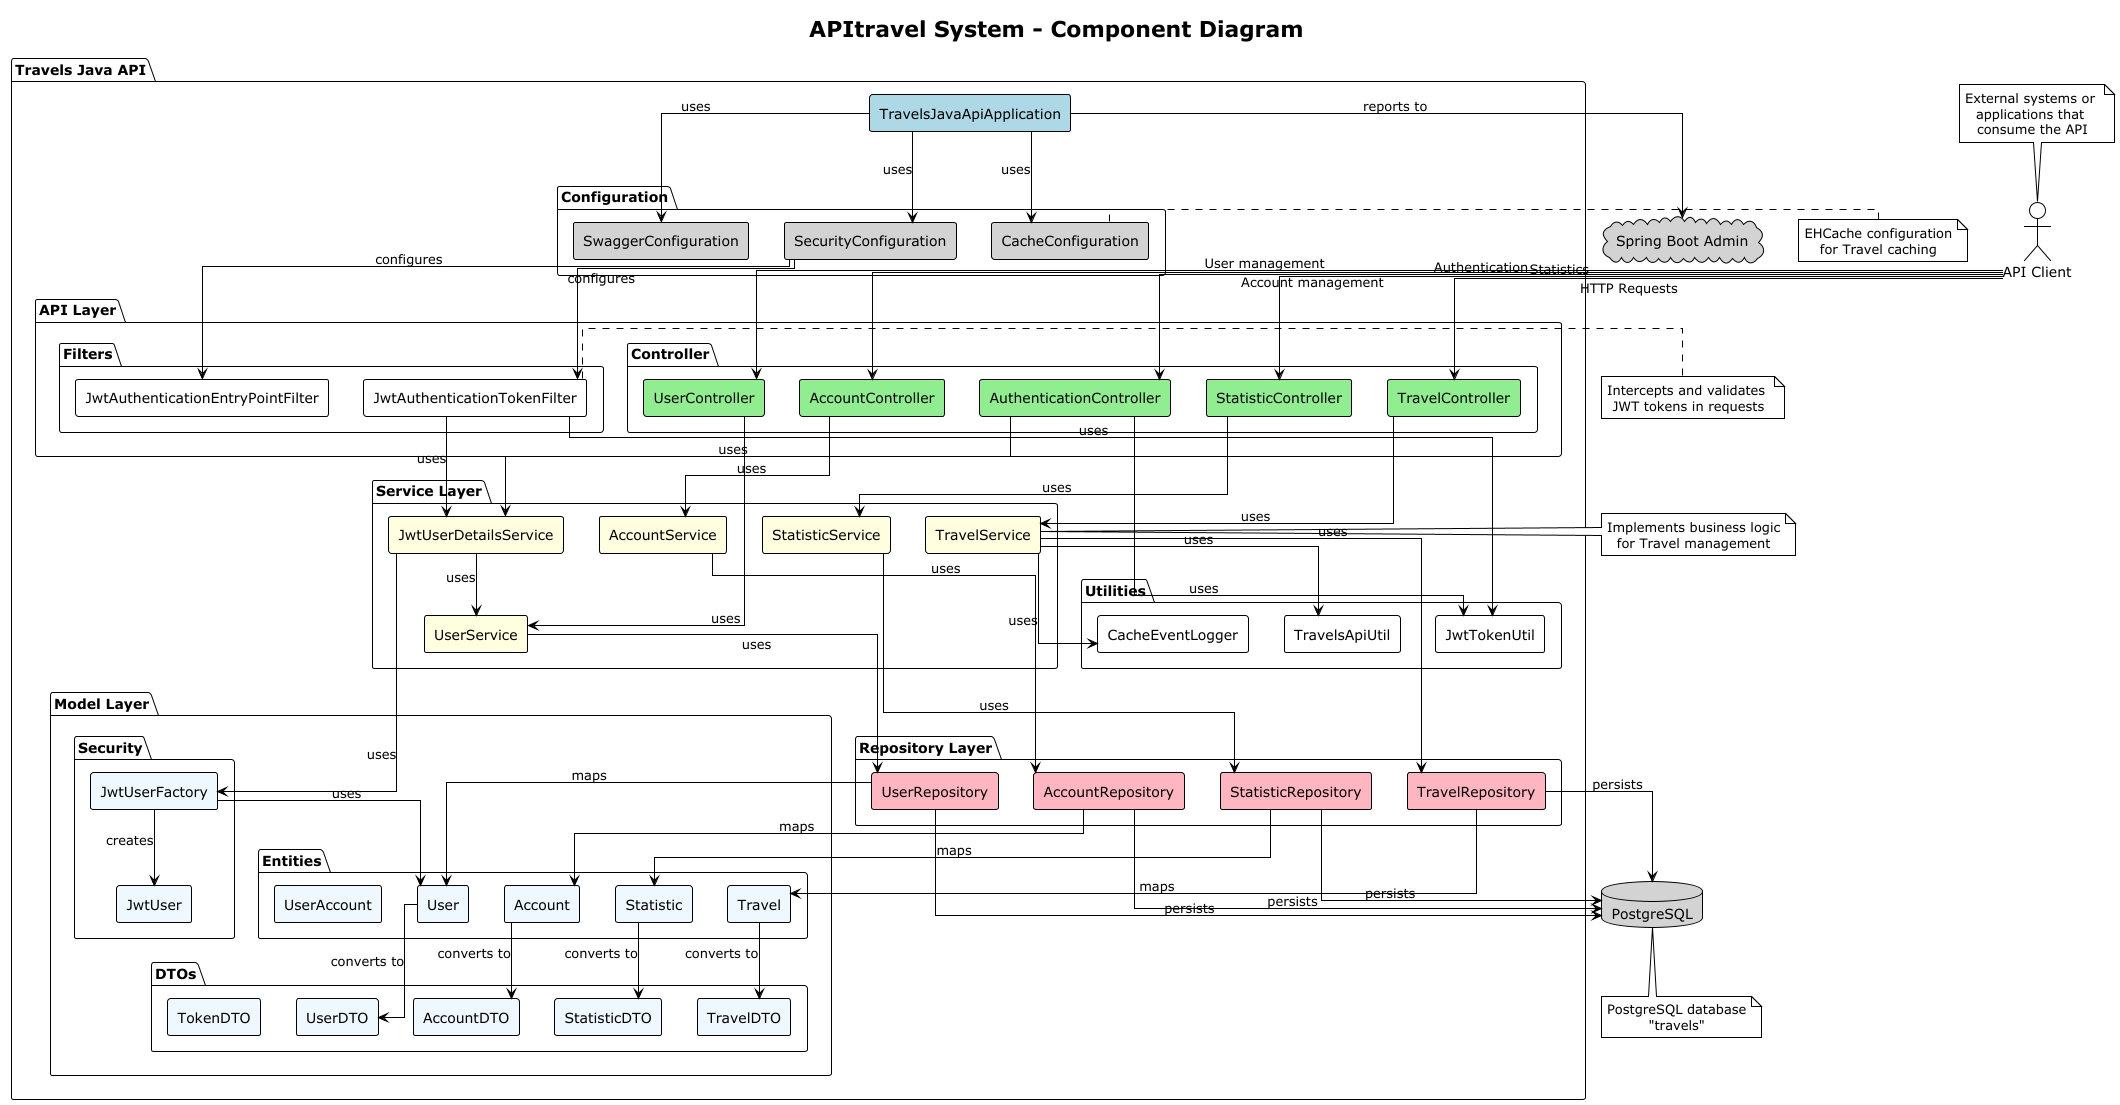

The diagram above was rendered by PlantUML. Its source (embedded in the PNG):
@startuml

!theme plain
skinparam componentStyle rectangle
skinparam defaultTextAlignment center
skinparam monochrome false
skinparam shadowing false
skinparam linetype ortho

title "APItravel System - Component Diagram"

package "Travels Java API" {
  [TravelsJavaApiApplication] as App #lightblue
  
  package "Configuration" {
    [SecurityConfiguration] as SecConfig #lightgrey
    [SwaggerConfiguration] as SwaggerConfig #lightgrey
    [CacheConfiguration] as CacheConfig #lightgrey
  }
  
  package "API Layer" {
    package "Controller" {
      [TravelController] as TravelCtrl #lightgreen
      [AccountController] as AccountCtrl #lightgreen
      [UserController] as UserCtrl #lightgreen
      [StatisticController] as StatisticsCtrl #lightgreen
      [AuthenticationController] as AuthCtrl #lightgreen
    }
    
    package "Filters" {
      [JwtAuthenticationTokenFilter] as JwtFilter #white
      [JwtAuthenticationEntryPointFilter] as JwtEntryPoint #white
    }
  }
  
  package "Service Layer" {
    [TravelService] as TravelSrv #lightyellow
    [AccountService] as AccountSrv #lightyellow
    [UserService] as UserSrv #lightyellow
    [StatisticService] as StatisticSrv #lightyellow
    [JwtUserDetailsService] as UserDetailsSrv #lightyellow
  }
  
  package "Repository Layer" {
    [TravelRepository] as TravelRepo #lightpink
    [AccountRepository] as AccountRepo #lightpink
    [UserRepository] as UserRepo #lightpink
    [StatisticRepository] as StatisticRepo #lightpink
  }
  
  package "Model Layer" {
    package "Entities" {
      [Travel] as TravelEntity #aliceblue
      [Account] as AccountEntity #aliceblue
      [User] as UserEntity #aliceblue
      [Statistic] as StatisticEntity #aliceblue
      [UserAccount] as UserAccountEntity #aliceblue
    }
    
    package "Security" {
      [JwtUser] as JwtUserModel #aliceblue
      [JwtUserFactory] as JwtUserFactory #aliceblue
    }
    
    package "DTOs" {
      [TravelDTO] as TravelDTO #aliceblue
      [AccountDTO] as AccountDTO #aliceblue
      [UserDTO] as UserDTO #aliceblue
      [StatisticDTO] as StatisticDTO #aliceblue
      [TokenDTO] as TokenDTO #aliceblue
    }
  }
  
  package "Utilities" {
    [TravelsApiUtil] as ApiUtil #white
    [JwtTokenUtil] as TokenUtil #white
    [CacheEventLogger] as CacheLogger #white
  }
}

database "PostgreSQL" as DB #lightgrey

cloud "Spring Boot Admin" as Admin #lightgrey

actor "API Client" as Client

' 接続関係
Client --> TravelCtrl : HTTP Requests
Client --> AuthCtrl : Authentication
Client --> UserCtrl : User management
Client --> AccountCtrl : Account management
Client --> StatisticsCtrl : Statistics

App --> SecConfig : uses
App --> SwaggerConfig : uses
App --> CacheConfig : uses

TravelCtrl --> TravelSrv : uses
AccountCtrl --> AccountSrv : uses
UserCtrl --> UserSrv : uses
StatisticsCtrl --> StatisticSrv : uses
AuthCtrl --> UserDetailsSrv : uses
AuthCtrl --> TokenUtil : uses

TravelSrv --> TravelRepo : uses
AccountSrv --> AccountRepo : uses
UserSrv --> UserRepo : uses
StatisticSrv --> StatisticRepo : uses
UserDetailsSrv --> UserSrv : uses
UserDetailsSrv --> JwtUserFactory : uses

TravelRepo --> TravelEntity : maps
AccountRepo --> AccountEntity : maps
UserRepo --> UserEntity : maps
StatisticRepo --> StatisticEntity : maps

TravelEntity --> TravelDTO : converts to
AccountEntity --> AccountDTO : converts to
UserEntity --> UserDTO : converts to
StatisticEntity --> StatisticDTO : converts to

JwtUserFactory --> JwtUserModel : creates
JwtUserFactory --> UserEntity : uses

TravelRepo --> DB : persists
AccountRepo --> DB : persists
UserRepo --> DB : persists
StatisticRepo --> DB : persists

SecConfig --> JwtFilter : configures
SecConfig --> JwtEntryPoint : configures
JwtFilter --> TokenUtil : uses
JwtFilter --> UserDetailsSrv : uses

TravelSrv --> CacheLogger : uses
TravelSrv --> ApiUtil : uses

App --> Admin : reports to

note right of JwtFilter
  Intercepts and validates 
  JWT tokens in requests
end note

note right of TravelSrv
  Implements business logic
  for Travel management
end note

note bottom of DB
  PostgreSQL database
  "travels"
end note

note top of Client
  External systems or 
  applications that 
  consume the API
end note

note right of CacheConfig
  EHCache configuration
  for Travel caching
end note

@enduml